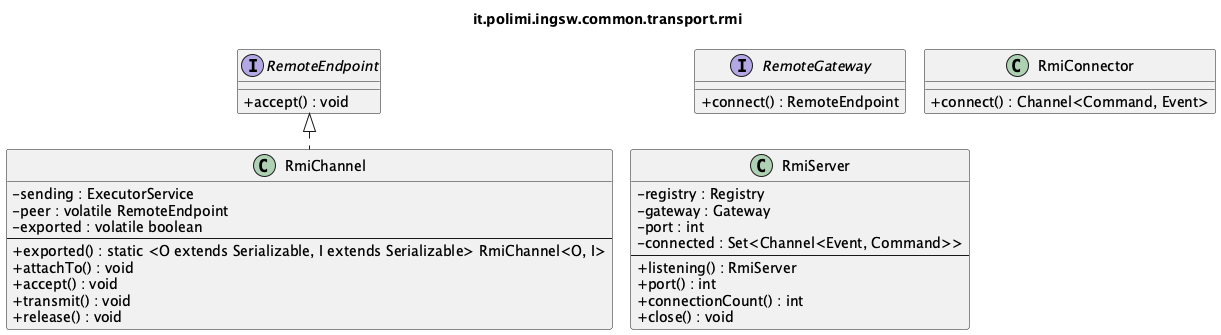

The diagram above was rendered by PlantUML. Its source (embedded in the PNG):
@startuml it_polimi_ingsw_common_transport_rmi
' Generated by tools/uml/generate-detailed.py. Do not edit by hand.
!pragma layout smetana
skinparam shadowing false
skinparam classAttributeIconSize 0
title it.polimi.ingsw.common.transport.rmi

interface RemoteEndpoint {
  +accept() : void
}
interface RemoteGateway {
  +connect() : RemoteEndpoint
}
class RmiChannel {
  -sending : ExecutorService
  -peer : volatile RemoteEndpoint
  -exported : volatile boolean
  --
  +exported() : static <O extends Serializable, I extends Serializable> RmiChannel<O, I>
  +attachTo() : void
  +accept() : void
  +transmit() : void
  +release() : void
}
class RmiConnector {
  +connect() : Channel<Command, Event>
}
class RmiServer {
  -registry : Registry
  -gateway : Gateway
  -port : int
  -connected : Set<Channel<Event, Command>>
  --
  +listening() : RmiServer
  +port() : int
  +connectionCount() : int
  +close() : void
}

RemoteEndpoint <|.. RmiChannel
@enduml